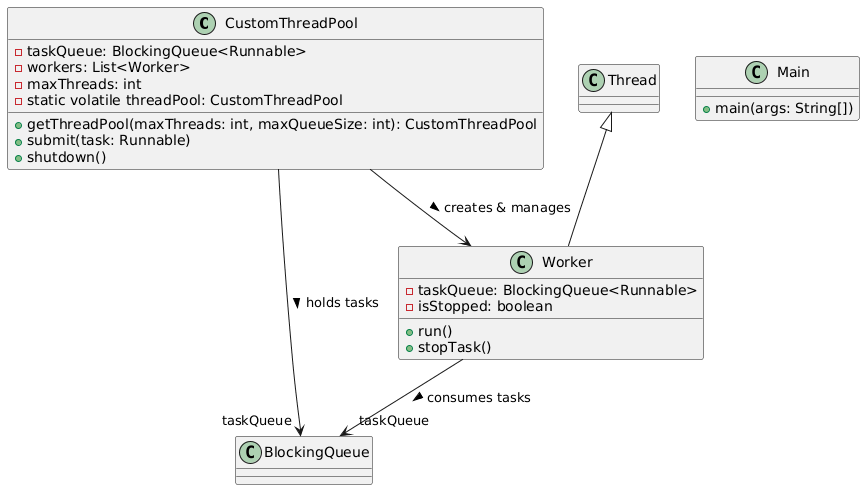

The diagram above was rendered by PlantUML. Its source (embedded in the PNG):
@startuml
' ===========================
'        CORE CLASSES
' ===========================

class CustomThreadPool {
    - taskQueue: BlockingQueue<Runnable>
    - workers: List<Worker>
    - maxThreads: int
    - static volatile threadPool: CustomThreadPool
    + getThreadPool(maxThreads: int, maxQueueSize: int): CustomThreadPool
    + submit(task: Runnable)
    + shutdown()
}

class Worker extends Thread {
    - taskQueue: BlockingQueue<Runnable>
    - isStopped: boolean
    + run()
    + stopTask()
}

class Main {
    + main(args: String[])
}

' ===========================
'      RELATIONSHIPS
' ===========================

CustomThreadPool --> Worker : creates & manages >
Worker --> "taskQueue" BlockingQueue : consumes tasks >
CustomThreadPool --> "taskQueue" BlockingQueue : holds tasks >
@enduml